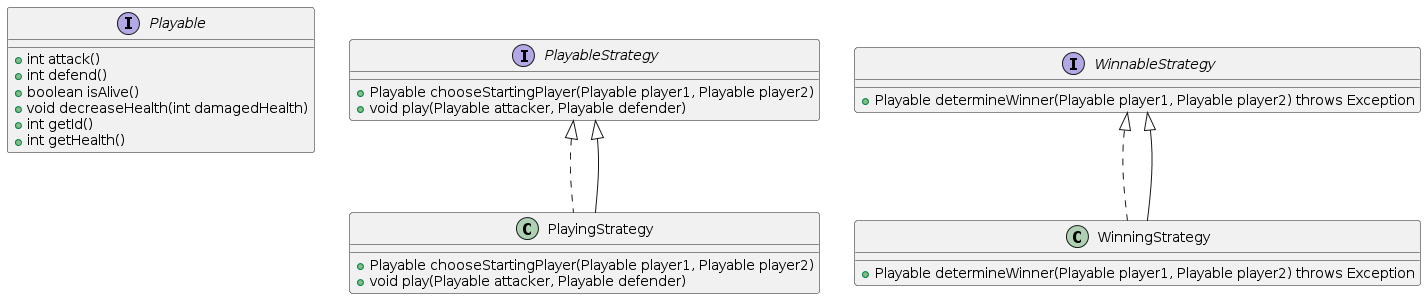

The diagram above was rendered by PlantUML. Its source (embedded in the PNG):
@startuml
interface Playable {
    +int attack()
    +int defend()
    +boolean isAlive()
    +void decreaseHealth(int damagedHealth)
    +int getId()
    +int getHealth()
}

interface PlayableStrategy {
    +Playable chooseStartingPlayer(Playable player1, Playable player2)
    +void play(Playable attacker, Playable defender)
}

interface WinnableStrategy {
    +Playable determineWinner(Playable player1, Playable player2) throws Exception
}

class PlayingStrategy implements PlayableStrategy {
    +Playable chooseStartingPlayer(Playable player1, Playable player2)
    +void play(Playable attacker, Playable defender)
}

PlayingStrategy --|> PlayableStrategy

class WinningStrategy implements WinnableStrategy {
    +Playable determineWinner(Playable player1, Playable player2) throws Exception
}

WinningStrategy --|> WinnableStrategy
@enduml